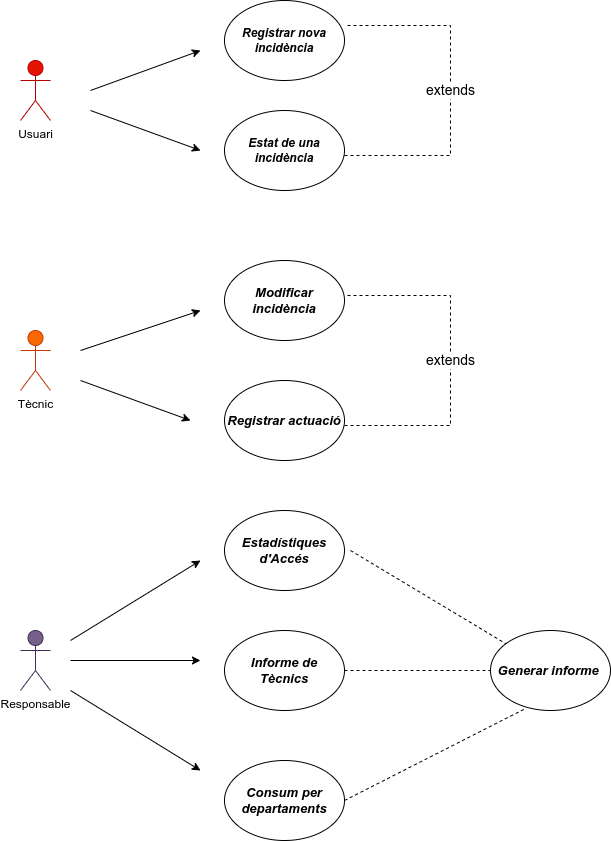

The diagram above was exported from draw.io. Its source (the exported page's mxGraphModel, read from the mxfile embedded in the PNG):
<mxGraphModel dx="872" dy="475" grid="1" gridSize="10" guides="1" tooltips="1" connect="1" arrows="1" fold="1" page="1" pageScale="1" pageWidth="827" pageHeight="1169" math="0" shadow="0">
  <root>
    <mxCell id="0" />
    <mxCell id="1" parent="0" />
    <mxCell id="96oHFtbUmL7AAagO4APv-4" value="&lt;span style=&quot;box-sizing: border-box; font-variant-ligatures: normal; font-variant-caps: normal; letter-spacing: normal; orphans: 2; text-align: left; text-indent: 0px; text-transform: none; widows: 2; word-spacing: 0px; -webkit-text-stroke-width: 0px; white-space: normal; text-decoration-thickness: initial; text-decoration-style: initial; text-decoration-color: initial; font-family: Comfortaa, Arial; font-style: italic; vertical-align: baseline;&quot; class=&quot;C9DxTc&quot;&gt;&lt;font style=&quot;color: rgb(0, 0, 0);&quot;&gt;&lt;b style=&quot;&quot;&gt;Registrar nova incidència&lt;/b&gt;&lt;/font&gt;&lt;/span&gt;" style="ellipse;whiteSpace=wrap;html=1;" parent="1" vertex="1">
      <mxGeometry x="294" y="20" width="120" height="80" as="geometry" />
    </mxCell>
    <mxCell id="96oHFtbUmL7AAagO4APv-5" value="&lt;font style=&quot;color: rgb(0, 0, 0);&quot;&gt;&lt;b&gt;&lt;span style=&quot;box-sizing: border-box; text-align: left; font-family: Comfortaa, Arial; font-style: italic; vertical-align: baseline;&quot; class=&quot;C9DxTc&quot;&gt;Estat de una incidència&lt;/span&gt;&lt;/b&gt;&lt;/font&gt;" style="ellipse;whiteSpace=wrap;html=1;" parent="1" vertex="1">
      <mxGeometry x="294" y="130" width="120" height="80" as="geometry" />
    </mxCell>
    <mxCell id="96oHFtbUmL7AAagO4APv-6" value="&lt;span style=&quot;font-family: Comfortaa, Arial; font-style: italic; text-align: left;&quot;&gt;&lt;font style=&quot;font-size: 13px; color: rgb(0, 0, 0);&quot;&gt;&lt;b style=&quot;&quot;&gt;Modificar incidència&lt;/b&gt;&lt;/font&gt;&lt;/span&gt;" style="ellipse;whiteSpace=wrap;html=1;" parent="1" vertex="1">
      <mxGeometry x="294" y="280" width="120" height="80" as="geometry" />
    </mxCell>
    <mxCell id="96oHFtbUmL7AAagO4APv-7" value="&lt;span style=&quot;font-family: Comfortaa, Arial; font-style: italic; text-align: left;&quot;&gt;&lt;font style=&quot;font-size: 13px; color: rgb(0, 0, 0);&quot;&gt;&lt;b style=&quot;&quot;&gt;Registrar actuació&lt;/b&gt;&lt;/font&gt;&lt;/span&gt;" style="ellipse;whiteSpace=wrap;html=1;" parent="1" vertex="1">
      <mxGeometry x="294" y="400" width="120" height="80" as="geometry" />
    </mxCell>
    <mxCell id="96oHFtbUmL7AAagO4APv-8" value="&lt;span style=&quot;font-family: Comfortaa, Arial; font-style: italic; text-align: left;&quot;&gt;&lt;font style=&quot;font-size: 13px; color: rgb(0, 0, 0);&quot;&gt;&lt;b style=&quot;&quot;&gt;Informe de Tècnics&lt;/b&gt;&lt;/font&gt;&lt;/span&gt;" style="ellipse;whiteSpace=wrap;html=1;" parent="1" vertex="1">
      <mxGeometry x="294" y="650" width="120" height="80" as="geometry" />
    </mxCell>
    <mxCell id="96oHFtbUmL7AAagO4APv-9" value="&lt;span style=&quot;box-sizing: border-box; text-align: left; font-family: Comfortaa, Arial; font-style: italic; vertical-align: baseline;&quot; class=&quot;C9DxTc&quot;&gt;&lt;font style=&quot;font-size: 13px; color: rgb(0, 0, 0);&quot;&gt;&lt;b style=&quot;&quot;&gt;Consum per departaments&lt;/b&gt;&lt;/font&gt;&lt;/span&gt;" style="ellipse;whiteSpace=wrap;html=1;" parent="1" vertex="1">
      <mxGeometry x="294" y="780" width="120" height="80" as="geometry" />
    </mxCell>
    <mxCell id="96oHFtbUmL7AAagO4APv-10" value="&lt;span style=&quot;font-family: Comfortaa, Arial; font-style: italic; text-align: justify;&quot;&gt;&lt;font style=&quot;font-size: 13px;&quot;&gt;&lt;b style=&quot;&quot;&gt;Estadístiques d'Accés&lt;/b&gt;&lt;/font&gt;&lt;/span&gt;" style="ellipse;whiteSpace=wrap;html=1;" parent="1" vertex="1">
      <mxGeometry x="294" y="530" width="120" height="80" as="geometry" />
    </mxCell>
    <mxCell id="96oHFtbUmL7AAagO4APv-1" value="Usuari" style="shape=umlActor;verticalLabelPosition=bottom;verticalAlign=top;html=1;outlineConnect=0;fillColor=#e51400;strokeColor=#B20000;fontColor=#000000;" parent="1" vertex="1">
      <mxGeometry x="90" y="80" width="30" height="60" as="geometry" />
    </mxCell>
    <mxCell id="uQbITc9qV_ADmxBkhXUx-4" value="Tècnic" style="shape=umlActor;verticalLabelPosition=bottom;verticalAlign=top;html=1;outlineConnect=0;fillColor=#fa6800;fontColor=#000000;strokeColor=#C73500;" parent="1" vertex="1">
      <mxGeometry x="90" y="350" width="30" height="60" as="geometry" />
    </mxCell>
    <mxCell id="uQbITc9qV_ADmxBkhXUx-5" value="Responsable" style="shape=umlActor;verticalLabelPosition=bottom;verticalAlign=top;html=1;outlineConnect=0;fillColor=#76608a;fontColor=#000000;strokeColor=#432D57;" parent="1" vertex="1">
      <mxGeometry x="90" y="650" width="30" height="60" as="geometry" />
    </mxCell>
    <mxCell id="uQbITc9qV_ADmxBkhXUx-9" value="" style="endArrow=classic;html=1;rounded=0;" parent="1" edge="1">
      <mxGeometry width="50" height="50" relative="1" as="geometry">
        <mxPoint x="160" y="110" as="sourcePoint" />
        <mxPoint x="270" y="70" as="targetPoint" />
      </mxGeometry>
    </mxCell>
    <mxCell id="uQbITc9qV_ADmxBkhXUx-10" value="" style="endArrow=classic;html=1;rounded=0;" parent="1" edge="1">
      <mxGeometry width="50" height="50" relative="1" as="geometry">
        <mxPoint x="160" y="130" as="sourcePoint" />
        <mxPoint x="270" y="170" as="targetPoint" />
      </mxGeometry>
    </mxCell>
    <mxCell id="uQbITc9qV_ADmxBkhXUx-11" value="" style="endArrow=classic;html=1;rounded=0;" parent="1" edge="1">
      <mxGeometry width="50" height="50" relative="1" as="geometry">
        <mxPoint x="150" y="400" as="sourcePoint" />
        <mxPoint x="260" y="440" as="targetPoint" />
      </mxGeometry>
    </mxCell>
    <mxCell id="uQbITc9qV_ADmxBkhXUx-12" value="" style="endArrow=classic;html=1;rounded=0;" parent="1" edge="1">
      <mxGeometry width="50" height="50" relative="1" as="geometry">
        <mxPoint x="150" y="370" as="sourcePoint" />
        <mxPoint x="270" y="330" as="targetPoint" />
      </mxGeometry>
    </mxCell>
    <mxCell id="uQbITc9qV_ADmxBkhXUx-13" value="" style="endArrow=classic;html=1;rounded=0;" parent="1" edge="1">
      <mxGeometry width="50" height="50" relative="1" as="geometry">
        <mxPoint x="140" y="660" as="sourcePoint" />
        <mxPoint x="270" y="580" as="targetPoint" />
      </mxGeometry>
    </mxCell>
    <mxCell id="uQbITc9qV_ADmxBkhXUx-14" value="" style="endArrow=classic;html=1;rounded=0;" parent="1" edge="1">
      <mxGeometry width="50" height="50" relative="1" as="geometry">
        <mxPoint x="140" y="710" as="sourcePoint" />
        <mxPoint x="270" y="790" as="targetPoint" />
      </mxGeometry>
    </mxCell>
    <mxCell id="uQbITc9qV_ADmxBkhXUx-15" value="" style="endArrow=classic;html=1;rounded=0;" parent="1" edge="1">
      <mxGeometry width="50" height="50" relative="1" as="geometry">
        <mxPoint x="140" y="680" as="sourcePoint" />
        <mxPoint x="270" y="680" as="targetPoint" />
      </mxGeometry>
    </mxCell>
    <mxCell id="uQbITc9qV_ADmxBkhXUx-20" value="&lt;b&gt;&lt;font style=&quot;font-size: 13px;&quot;&gt;&lt;i&gt;Generar informe&amp;nbsp;&lt;/i&gt;&lt;/font&gt;&lt;/b&gt;" style="ellipse;whiteSpace=wrap;html=1;" parent="1" vertex="1">
      <mxGeometry x="560" y="650" width="120" height="80" as="geometry" />
    </mxCell>
    <mxCell id="uQbITc9qV_ADmxBkhXUx-21" value="" style="endArrow=none;dashed=1;html=1;rounded=0;" parent="1" target="uQbITc9qV_ADmxBkhXUx-20" edge="1">
      <mxGeometry width="50" height="50" relative="1" as="geometry">
        <mxPoint x="420" y="570" as="sourcePoint" />
        <mxPoint x="520" y="570" as="targetPoint" />
      </mxGeometry>
    </mxCell>
    <mxCell id="uQbITc9qV_ADmxBkhXUx-24" value="" style="endArrow=none;dashed=1;html=1;rounded=0;exitX=1;exitY=0.5;exitDx=0;exitDy=0;entryX=0;entryY=0.5;entryDx=0;entryDy=0;" parent="1" source="96oHFtbUmL7AAagO4APv-8" target="uQbITc9qV_ADmxBkhXUx-20" edge="1">
      <mxGeometry width="50" height="50" relative="1" as="geometry">
        <mxPoint x="430" y="695" as="sourcePoint" />
        <mxPoint x="540" y="685" as="targetPoint" />
      </mxGeometry>
    </mxCell>
    <mxCell id="uQbITc9qV_ADmxBkhXUx-25" value="" style="endArrow=none;dashed=1;html=1;rounded=0;exitX=1;exitY=0.5;exitDx=0;exitDy=0;entryX=0.283;entryY=0.982;entryDx=0;entryDy=0;entryPerimeter=0;" parent="1" source="96oHFtbUmL7AAagO4APv-9" target="uQbITc9qV_ADmxBkhXUx-20" edge="1">
      <mxGeometry width="50" height="50" relative="1" as="geometry">
        <mxPoint x="470" y="820" as="sourcePoint" />
        <mxPoint x="520" y="770" as="targetPoint" />
      </mxGeometry>
    </mxCell>
    <mxCell id="uQbITc9qV_ADmxBkhXUx-26" value="&lt;font style=&quot;font-size: 14px;&quot;&gt;extends&lt;/font&gt;" style="endArrow=none;dashed=1;html=1;rounded=0;" parent="1" edge="1">
      <mxGeometry width="50" height="50" relative="1" as="geometry">
        <mxPoint x="414" y="175" as="sourcePoint" />
        <mxPoint x="414" y="45" as="targetPoint" />
        <Array as="points">
          <mxPoint x="520" y="175" />
          <mxPoint x="520" y="45" />
        </Array>
      </mxGeometry>
    </mxCell>
    <mxCell id="uQbITc9qV_ADmxBkhXUx-27" value="&lt;font style=&quot;font-size: 14px;&quot;&gt;extends&lt;/font&gt;" style="endArrow=none;dashed=1;html=1;rounded=0;" parent="1" edge="1">
      <mxGeometry width="50" height="50" relative="1" as="geometry">
        <mxPoint x="414" y="445" as="sourcePoint" />
        <mxPoint x="414" y="315" as="targetPoint" />
        <Array as="points">
          <mxPoint x="520" y="445" />
          <mxPoint x="520" y="315" />
        </Array>
      </mxGeometry>
    </mxCell>
  </root>
</mxGraphModel>